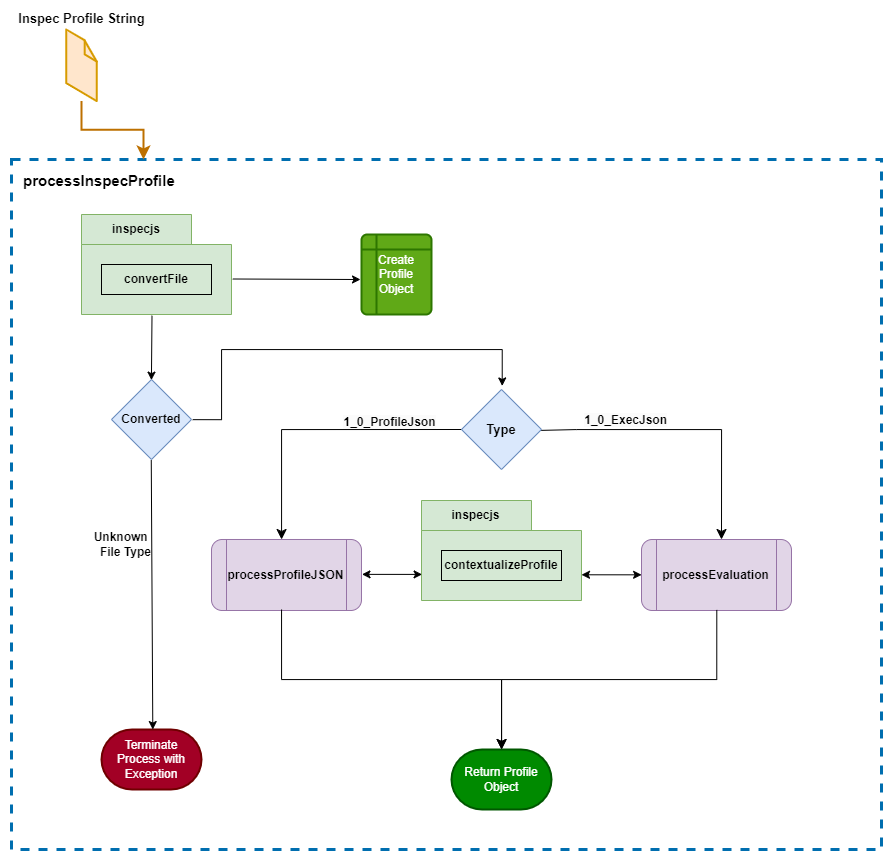

The diagram above was exported from draw.io. Its source (the exported page's mxGraphModel, read from the mxfile embedded in the PNG):
<mxGraphModel dx="1819" dy="1093" grid="1" gridSize="10" guides="1" tooltips="1" connect="0" arrows="0" fold="1" page="1" pageScale="1" pageWidth="1100" pageHeight="850" background="#ffffff" math="0" shadow="0">
  <root>
    <mxCell id="aypTLoLcJq4bXIkww_-A-0" />
    <mxCell id="aypTLoLcJq4bXIkww_-A-1" parent="aypTLoLcJq4bXIkww_-A-0" />
    <mxCell id="aypTLoLcJq4bXIkww_-A-2" value="" style="rounded=0;whiteSpace=wrap;html=1;dashed=1;strokeWidth=3;align=left;verticalAlign=top;strokeColor=#006EAF;fillColor=none;fontColor=#ffffff;" vertex="1" parent="aypTLoLcJq4bXIkww_-A-1">
      <mxGeometry x="50" y="150" width="870" height="690" as="geometry" />
    </mxCell>
    <mxCell id="aypTLoLcJq4bXIkww_-A-4" value="&lt;b&gt;Inspec Profile String&lt;/b&gt;" style="verticalLabelPosition=top;html=1;verticalAlign=bottom;strokeWidth=1;align=center;outlineConnect=0;outlineConnect=0;shape=mxgraph.aws3d.file;aspect=fixed;strokeColor=#d79b00;fontSize=13;fillColor=#ffe6cc;labelPosition=center;" vertex="1" parent="aypTLoLcJq4bXIkww_-A-1">
      <mxGeometry x="104.67000000000002" y="20" width="30.66" height="71.6" as="geometry" />
    </mxCell>
    <mxCell id="aypTLoLcJq4bXIkww_-A-5" value="processInspecProfile" style="text;whiteSpace=wrap;html=1;fontStyle=1;fontSize=15;" vertex="1" parent="aypTLoLcJq4bXIkww_-A-1">
      <mxGeometry x="60" y="156" width="120" height="20" as="geometry" />
    </mxCell>
    <mxCell id="aypTLoLcJq4bXIkww_-A-8" value="" style="edgeStyle=elbowEdgeStyle;elbow=vertical;endArrow=classic;html=1;curved=0;rounded=0;endSize=8;startSize=8;strokeWidth=2;fillColor=#f0a30a;strokeColor=#BD7000;" edge="1" parent="aypTLoLcJq4bXIkww_-A-1" source="aypTLoLcJq4bXIkww_-A-4">
      <mxGeometry width="50" height="50" relative="1" as="geometry">
        <mxPoint x="200" y="190" as="sourcePoint" />
        <mxPoint x="182" y="150" as="targetPoint" />
      </mxGeometry>
    </mxCell>
    <mxCell id="aypTLoLcJq4bXIkww_-A-12" value="Return Profile&lt;div&gt;Object&lt;/div&gt;" style="strokeWidth=2;html=1;shape=mxgraph.flowchart.terminator;whiteSpace=wrap;fillColor=#008a00;fontColor=#ffffff;strokeColor=#005700;" vertex="1" parent="aypTLoLcJq4bXIkww_-A-1">
      <mxGeometry x="490" y="740" width="100" height="60" as="geometry" />
    </mxCell>
    <mxCell id="aypTLoLcJq4bXIkww_-A-18" value="&lt;span style=&quot;text-align: left;&quot;&gt;&lt;b&gt;processEvaluation&lt;/b&gt;&lt;/span&gt;" style="shape=process;whiteSpace=wrap;html=1;backgroundOutline=1;rounded=1;glass=0;shadow=0;fillColor=#e1d5e7;strokeColor=#9673a6;" vertex="1" parent="aypTLoLcJq4bXIkww_-A-1">
      <mxGeometry x="680" y="530" width="150" height="71" as="geometry" />
    </mxCell>
    <mxCell id="77z-gowj0cldw_hMFs22-2" value="inspecjs" style="shape=folder;fontStyle=1;tabWidth=110;tabHeight=30;tabPosition=left;html=1;boundedLbl=1;labelInHeader=1;container=1;collapsible=0;recursiveResize=0;whiteSpace=wrap;fillColor=#d5e8d4;strokeColor=#82b366;" vertex="1" parent="aypTLoLcJq4bXIkww_-A-1">
      <mxGeometry x="120" y="205" width="150" height="100" as="geometry" />
    </mxCell>
    <mxCell id="77z-gowj0cldw_hMFs22-3" value="convertFile" style="html=1;whiteSpace=wrap;fillColor=#D5E8D4;fontStyle=1" vertex="1" parent="77z-gowj0cldw_hMFs22-2">
      <mxGeometry width="110" height="30" relative="1" as="geometry">
        <mxPoint x="20" y="50" as="offset" />
      </mxGeometry>
    </mxCell>
    <mxCell id="77z-gowj0cldw_hMFs22-4" value="&lt;b&gt;Converted&lt;/b&gt;" style="rhombus;whiteSpace=wrap;html=1;fillColor=#dae8fc;strokeColor=#6c8ebf;" vertex="1" parent="aypTLoLcJq4bXIkww_-A-1">
      <mxGeometry x="150" y="370" width="80" height="80" as="geometry" />
    </mxCell>
    <mxCell id="77z-gowj0cldw_hMFs22-8" value="&lt;span style=&quot;text-align: left;&quot;&gt;&lt;b&gt;processProfileJSON&lt;/b&gt;&lt;/span&gt;" style="shape=process;whiteSpace=wrap;html=1;backgroundOutline=1;rounded=1;glass=0;shadow=0;fillColor=#e1d5e7;strokeColor=#9673a6;" vertex="1" parent="aypTLoLcJq4bXIkww_-A-1">
      <mxGeometry x="250" y="530" width="150" height="71" as="geometry" />
    </mxCell>
    <mxCell id="krrZm4MFbomi1IJ2aFzy-0" value="Create Profile Object" style="shape=internalStorage;whiteSpace=wrap;html=1;dx=15;dy=15;rounded=1;arcSize=8;strokeWidth=2;fillColor=#60a917;fontColor=#ffffff;strokeColor=#2D7600;" vertex="1" parent="aypTLoLcJq4bXIkww_-A-1">
      <mxGeometry x="400" y="225" width="70" height="80" as="geometry" />
    </mxCell>
    <mxCell id="k9xYwxD0dj6Lr-wIQ_qq-0" value="Terminate Process with Exception" style="strokeWidth=2;html=1;shape=mxgraph.flowchart.terminator;whiteSpace=wrap;fillColor=#a20025;fontColor=#ffffff;strokeColor=#6F0000;" vertex="1" parent="aypTLoLcJq4bXIkww_-A-1">
      <mxGeometry x="140" y="720" width="100" height="60" as="geometry" />
    </mxCell>
    <mxCell id="k9xYwxD0dj6Lr-wIQ_qq-1" value="" style="endArrow=classic;html=1;rounded=0;exitX=0.47;exitY=1.012;exitDx=0;exitDy=0;exitPerimeter=0;entryX=0.499;entryY=0.008;entryDx=0;entryDy=0;entryPerimeter=0;" edge="1" parent="aypTLoLcJq4bXIkww_-A-1" source="77z-gowj0cldw_hMFs22-2" target="77z-gowj0cldw_hMFs22-4">
      <mxGeometry width="50" height="50" relative="1" as="geometry">
        <mxPoint x="260" y="380" as="sourcePoint" />
        <mxPoint x="310" y="330" as="targetPoint" />
      </mxGeometry>
    </mxCell>
    <mxCell id="k9xYwxD0dj6Lr-wIQ_qq-2" value="" style="endArrow=classic;html=1;rounded=0;exitX=0.497;exitY=1.006;exitDx=0;exitDy=0;exitPerimeter=0;entryX=0.513;entryY=0.001;entryDx=0;entryDy=0;entryPerimeter=0;labelPosition=left;verticalLabelPosition=middle;align=right;verticalAlign=middle;" edge="1" parent="aypTLoLcJq4bXIkww_-A-1" source="77z-gowj0cldw_hMFs22-4" target="k9xYwxD0dj6Lr-wIQ_qq-0">
      <mxGeometry width="50" height="50" relative="1" as="geometry">
        <mxPoint x="240" y="450" as="sourcePoint" />
        <mxPoint x="290" y="400" as="targetPoint" />
      </mxGeometry>
    </mxCell>
    <mxCell id="gADlhU7uBrWgKqDji-B_-4" value="&lt;b&gt;&lt;font style=&quot;font-size: 12px;&quot;&gt;Unknown&amp;nbsp;&lt;/font&gt;&lt;/b&gt;&lt;div&gt;&lt;b&gt;&lt;font style=&quot;font-size: 12px;&quot;&gt;File Type&lt;/font&gt;&lt;/b&gt;&lt;/div&gt;" style="edgeLabel;html=1;align=right;verticalAlign=middle;resizable=0;points=[];labelPosition=left;verticalLabelPosition=middle;" vertex="1" connectable="0" parent="k9xYwxD0dj6Lr-wIQ_qq-2">
      <mxGeometry x="-0.3804" y="-1" relative="1" as="geometry">
        <mxPoint as="offset" />
      </mxGeometry>
    </mxCell>
    <mxCell id="gADlhU7uBrWgKqDji-B_-0" style="edgeStyle=orthogonalEdgeStyle;rounded=0;orthogonalLoop=1;jettySize=auto;html=1;fontColor=#000000;strokeWidth=1;exitX=1.015;exitY=0.502;exitDx=0;exitDy=0;exitPerimeter=0;entryX=0.509;entryY=-0.044;entryDx=0;entryDy=0;entryPerimeter=0;" edge="1" parent="aypTLoLcJq4bXIkww_-A-1" source="77z-gowj0cldw_hMFs22-4" target="krrZm4MFbomi1IJ2aFzy-1">
      <mxGeometry relative="1" as="geometry">
        <Array as="points">
          <mxPoint x="260" y="410" />
          <mxPoint x="260" y="340" />
          <mxPoint x="541" y="340" />
        </Array>
        <mxPoint x="456.51" y="330.00000000000006" as="sourcePoint" />
        <mxPoint x="279" y="401" as="targetPoint" />
      </mxGeometry>
    </mxCell>
    <mxCell id="gADlhU7uBrWgKqDji-B_-3" value="" style="edgeStyle=segmentEdgeStyle;endArrow=classic;html=1;curved=0;rounded=0;endSize=8;startSize=8;exitX=0.024;exitY=0.5;exitDx=0;exitDy=0;exitPerimeter=0;labelPosition=center;verticalLabelPosition=top;align=center;verticalAlign=bottom;" edge="1" parent="aypTLoLcJq4bXIkww_-A-1" source="krrZm4MFbomi1IJ2aFzy-1" target="77z-gowj0cldw_hMFs22-8">
      <mxGeometry width="50" height="50" relative="1" as="geometry">
        <mxPoint x="300" y="470" as="sourcePoint" />
        <mxPoint x="350" y="420" as="targetPoint" />
        <Array as="points">
          <mxPoint x="320" y="420" />
        </Array>
      </mxGeometry>
    </mxCell>
    <mxCell id="gADlhU7uBrWgKqDji-B_-9" value="&lt;span style=&quot;font-size: 12px; text-align: left; text-wrap: wrap; background-color: rgb(251, 251, 251);&quot;&gt;1_0_ProfileJson&lt;/span&gt;" style="edgeLabel;html=1;align=center;verticalAlign=bottom;resizable=0;points=[];labelPosition=center;verticalLabelPosition=top;spacingLeft=-69;fontStyle=1" vertex="1" connectable="0" parent="gADlhU7uBrWgKqDji-B_-3">
      <mxGeometry x="-0.7219" y="1" relative="1" as="geometry">
        <mxPoint as="offset" />
      </mxGeometry>
    </mxCell>
    <mxCell id="gADlhU7uBrWgKqDji-B_-5" value="" style="edgeStyle=segmentEdgeStyle;endArrow=classic;html=1;curved=0;rounded=0;endSize=8;startSize=8;exitX=0.467;exitY=0.986;exitDx=0;exitDy=0;exitPerimeter=0;" edge="1" parent="aypTLoLcJq4bXIkww_-A-1" source="77z-gowj0cldw_hMFs22-8" target="aypTLoLcJq4bXIkww_-A-12">
      <mxGeometry width="50" height="50" relative="1" as="geometry">
        <mxPoint x="330" y="690" as="sourcePoint" />
        <mxPoint x="380" y="640" as="targetPoint" />
        <Array as="points">
          <mxPoint x="320" y="670" />
          <mxPoint x="540" y="670" />
        </Array>
      </mxGeometry>
    </mxCell>
    <mxCell id="gADlhU7uBrWgKqDji-B_-6" value="" style="edgeStyle=segmentEdgeStyle;endArrow=classic;html=1;curved=0;rounded=0;endSize=8;startSize=8;exitX=0.502;exitY=0.992;exitDx=0;exitDy=0;exitPerimeter=0;" edge="1" parent="aypTLoLcJq4bXIkww_-A-1" source="aypTLoLcJq4bXIkww_-A-18" target="aypTLoLcJq4bXIkww_-A-12">
      <mxGeometry width="50" height="50" relative="1" as="geometry">
        <mxPoint x="756" y="610" as="sourcePoint" />
        <mxPoint x="600" y="650" as="targetPoint" />
        <Array as="points">
          <mxPoint x="755" y="670" />
          <mxPoint x="540" y="670" />
        </Array>
      </mxGeometry>
    </mxCell>
    <mxCell id="gADlhU7uBrWgKqDji-B_-11" value="" style="edgeStyle=segmentEdgeStyle;endArrow=none;html=1;curved=0;rounded=0;endSize=8;startSize=8;entryX=0.992;entryY=0.511;entryDx=0;entryDy=0;entryPerimeter=0;labelPosition=center;verticalLabelPosition=top;align=center;verticalAlign=bottom;startFill=1;startArrow=classic;" edge="1" parent="aypTLoLcJq4bXIkww_-A-1" target="krrZm4MFbomi1IJ2aFzy-1">
      <mxGeometry width="50" height="50" relative="1" as="geometry">
        <mxPoint x="760.0022222222224" y="530" as="sourcePoint" />
        <mxPoint x="618.3399999999999" y="421.84000000000003" as="targetPoint" />
        <Array as="points">
          <mxPoint x="760" y="420" />
          <mxPoint x="615" y="420" />
          <mxPoint x="615" y="421" />
        </Array>
      </mxGeometry>
    </mxCell>
    <mxCell id="gADlhU7uBrWgKqDji-B_-12" value="&lt;span style=&quot;font-size: 12px; text-align: left; text-wrap: wrap; background-color: rgb(251, 251, 251);&quot;&gt;1_0_ExecJson&lt;/span&gt;" style="edgeLabel;html=1;align=right;verticalAlign=bottom;resizable=0;points=[];labelPosition=left;verticalLabelPosition=top;spacingTop=0;spacingBottom=43;fontStyle=1;spacingLeft=0;spacingRight=57;" vertex="1" connectable="0" parent="gADlhU7uBrWgKqDji-B_-11">
      <mxGeometry x="-0.5361" y="-3" relative="1" as="geometry">
        <mxPoint as="offset" />
      </mxGeometry>
    </mxCell>
    <mxCell id="krrZm4MFbomi1IJ2aFzy-1" value="&lt;font style=&quot;font-size: 13px;&quot;&gt;&lt;b&gt;Type&lt;/b&gt;&lt;/font&gt;" style="rhombus;whiteSpace=wrap;html=1;fillColor=#dae8fc;strokeColor=#6c8ebf;" vertex="1" parent="aypTLoLcJq4bXIkww_-A-1">
      <mxGeometry x="500" y="380" width="80" height="80" as="geometry" />
    </mxCell>
    <mxCell id="gADlhU7uBrWgKqDji-B_-13" value="inspecjs" style="shape=folder;fontStyle=1;tabWidth=110;tabHeight=30;tabPosition=left;html=1;boundedLbl=1;labelInHeader=1;container=1;collapsible=0;recursiveResize=0;whiteSpace=wrap;fillColor=#d5e8d4;strokeColor=#82b366;" vertex="1" parent="aypTLoLcJq4bXIkww_-A-1">
      <mxGeometry x="460" y="491" width="160" height="100" as="geometry" />
    </mxCell>
    <mxCell id="gADlhU7uBrWgKqDji-B_-14" value="&lt;span style=&quot;text-align: left;&quot;&gt;contextualizeProfile&lt;/span&gt;" style="html=1;whiteSpace=wrap;fillColor=#D5E8D4;fontStyle=1" vertex="1" parent="gADlhU7uBrWgKqDji-B_-13">
      <mxGeometry width="120" height="30" relative="1" as="geometry">
        <mxPoint x="20" y="50" as="offset" />
      </mxGeometry>
    </mxCell>
    <mxCell id="gADlhU7uBrWgKqDji-B_-17" value="" style="endArrow=classic;startArrow=classic;html=1;rounded=0;entryX=0.01;entryY=0.739;entryDx=0;entryDy=0;entryPerimeter=0;exitX=1.01;exitY=0.491;exitDx=0;exitDy=0;exitPerimeter=0;" edge="1" parent="aypTLoLcJq4bXIkww_-A-1">
      <mxGeometry width="50" height="50" relative="1" as="geometry">
        <mxPoint x="400.5" y="564.861" as="sourcePoint" />
        <mxPoint x="460.5999999999999" y="564.9000000000001" as="targetPoint" />
      </mxGeometry>
    </mxCell>
    <mxCell id="gADlhU7uBrWgKqDji-B_-18" value="" style="endArrow=classic;startArrow=classic;html=1;rounded=0;entryX=0.01;entryY=0.739;entryDx=0;entryDy=0;entryPerimeter=0;exitX=1.01;exitY=0.491;exitDx=0;exitDy=0;exitPerimeter=0;" edge="1" parent="aypTLoLcJq4bXIkww_-A-1">
      <mxGeometry width="50" height="50" relative="1" as="geometry">
        <mxPoint x="620" y="565.281" as="sourcePoint" />
        <mxPoint x="680.0999999999999" y="565.32" as="targetPoint" />
      </mxGeometry>
    </mxCell>
    <mxCell id="gADlhU7uBrWgKqDji-B_-20" value="" style="endArrow=classic;html=1;rounded=0;exitX=1.015;exitY=0.645;exitDx=0;exitDy=0;exitPerimeter=0;" edge="1" parent="aypTLoLcJq4bXIkww_-A-1">
      <mxGeometry width="50" height="50" relative="1" as="geometry">
        <mxPoint x="271.25" y="269.5" as="sourcePoint" />
        <mxPoint x="399" y="270" as="targetPoint" />
      </mxGeometry>
    </mxCell>
  </root>
</mxGraphModel>